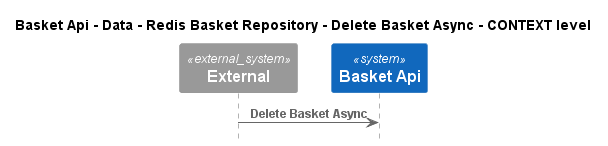

The diagram above was rendered by PlantUML. Its source (embedded in the PNG):
@startuml
!pragma layout smetana
!include ..\..\..\..\..\..\..\..\.c4s\C4_Sequence.puml

title Basket Api - Data - Redis Basket Repository - Delete Basket Async - CONTEXT level

System_Ext(C4InterFlow.SoftwareSystems.ExternalSystem, "External", "")
System(dotnet.eShop.Architecture.SoftwareSystems.BasketApi, "Basket Api", "")

Rel(C4InterFlow.SoftwareSystems.ExternalSystem, dotnet.eShop.Architecture.SoftwareSystems.BasketApi, "Delete Basket Async")


@enduml